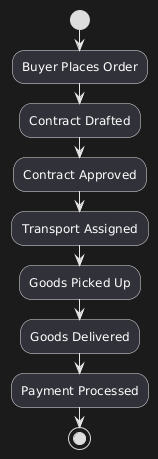

The diagram above was rendered by PlantUML. Its source (embedded in the PNG):
@startuml
start
:Buyer Places Order;
:Contract Drafted;
:Contract Approved;
:Transport Assigned;
:Goods Picked Up;
:Goods Delivered;
:Payment Processed;
stop
@enduml